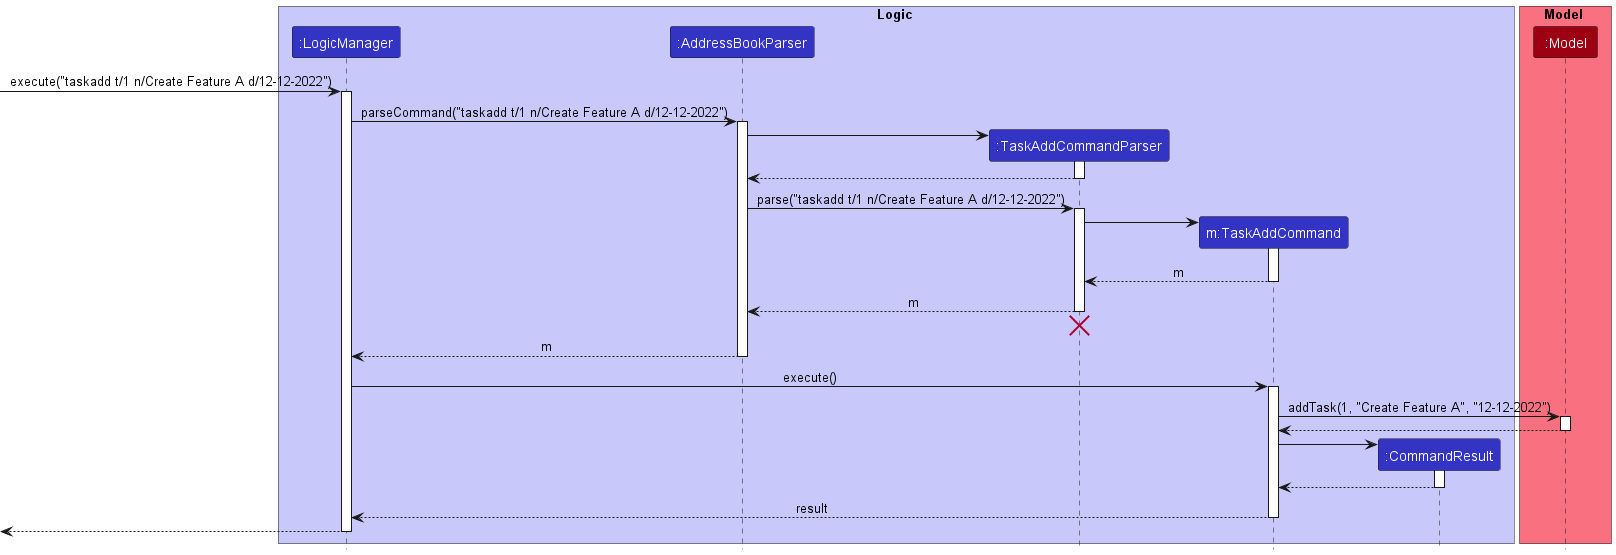

The diagram above was rendered by PlantUML. Its source (embedded in the PNG):
@startuml
!include style.puml

box Logic LOGIC_COLOR_T1
participant ":LogicManager" as LogicManager LOGIC_COLOR
participant ":AddressBookParser" as AddressBookParser LOGIC_COLOR
participant ":TaskAddCommandParser" as TaskAddCommandParser LOGIC_COLOR
participant "m:TaskAddCommand" as TaskAddCommand LOGIC_COLOR
participant ":CommandResult" as CommandResult LOGIC_COLOR
end box

box Model MODEL_COLOR_T1
participant ":Model" as Model MODEL_COLOR
end box

[-> LogicManager : execute("taskadd t/1 n/Create Feature A d/12-12-2022")
activate LogicManager

LogicManager -> AddressBookParser : parseCommand("taskadd t/1 n/Create Feature A d/12-12-2022")
activate AddressBookParser

create TaskAddCommandParser
AddressBookParser -> TaskAddCommandParser
activate TaskAddCommandParser

TaskAddCommandParser --> AddressBookParser
deactivate TaskAddCommandParser

AddressBookParser -> TaskAddCommandParser : parse("taskadd t/1 n/Create Feature A d/12-12-2022")
activate TaskAddCommandParser

create TaskAddCommand
TaskAddCommandParser -> TaskAddCommand
activate TaskAddCommand

TaskAddCommand --> TaskAddCommandParser : m
deactivate TaskAddCommand

TaskAddCommandParser --> AddressBookParser : m
deactivate TaskAddCommandParser
'Hidden arrow to position the destroy marker below the end of the activation bar.
TaskAddCommandParser -[hidden]-> AddressBookParser
destroy TaskAddCommandParser

AddressBookParser --> LogicManager :  m
deactivate AddressBookParser

LogicManager -> TaskAddCommand : execute()
activate TaskAddCommand

TaskAddCommand -> Model : addTask(1, "Create Feature A", "12-12-2022")
activate Model

Model --> TaskAddCommand
deactivate Model

create CommandResult
TaskAddCommand -> CommandResult
activate CommandResult

CommandResult --> TaskAddCommand
deactivate CommandResult

TaskAddCommand --> LogicManager : result
deactivate TaskAddCommand

[<--LogicManager
deactivate LogicManager
@enduml